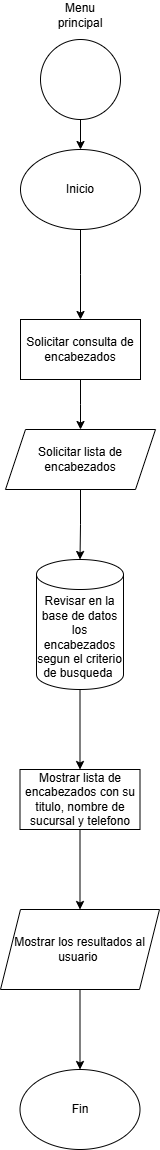

The diagram above was exported from draw.io. Its source (the exported page's mxGraphModel, read from the mxfile embedded in the PNG):
<mxGraphModel dx="1120" dy="1595" grid="1" gridSize="10" guides="1" tooltips="1" connect="1" arrows="1" fold="1" page="1" pageScale="1" pageWidth="827" pageHeight="1169" math="0" shadow="0">
  <root>
    <mxCell id="CvnGW2NZYoW5ZMkw1NIb-0" />
    <mxCell id="CvnGW2NZYoW5ZMkw1NIb-1" parent="CvnGW2NZYoW5ZMkw1NIb-0" />
    <mxCell id="CvnGW2NZYoW5ZMkw1NIb-2" value="" style="edgeStyle=orthogonalEdgeStyle;rounded=0;orthogonalLoop=1;jettySize=auto;html=1;" edge="1" parent="CvnGW2NZYoW5ZMkw1NIb-1" source="CvnGW2NZYoW5ZMkw1NIb-3" target="CvnGW2NZYoW5ZMkw1NIb-6">
      <mxGeometry relative="1" as="geometry" />
    </mxCell>
    <mxCell id="CvnGW2NZYoW5ZMkw1NIb-3" value="" style="ellipse;whiteSpace=wrap;html=1;aspect=fixed;" vertex="1" parent="CvnGW2NZYoW5ZMkw1NIb-1">
      <mxGeometry x="374" y="-1130" width="80" height="80" as="geometry" />
    </mxCell>
    <mxCell id="CvnGW2NZYoW5ZMkw1NIb-4" value="Menu principal" style="text;html=1;align=center;verticalAlign=middle;whiteSpace=wrap;rounded=0;" vertex="1" parent="CvnGW2NZYoW5ZMkw1NIb-1">
      <mxGeometry x="384" y="-1169" width="60" height="30" as="geometry" />
    </mxCell>
    <mxCell id="CvnGW2NZYoW5ZMkw1NIb-5" value="" style="edgeStyle=orthogonalEdgeStyle;rounded=0;orthogonalLoop=1;jettySize=auto;html=1;" edge="1" parent="CvnGW2NZYoW5ZMkw1NIb-1" source="CvnGW2NZYoW5ZMkw1NIb-6">
      <mxGeometry relative="1" as="geometry">
        <mxPoint x="414" y="-850" as="targetPoint" />
      </mxGeometry>
    </mxCell>
    <mxCell id="CvnGW2NZYoW5ZMkw1NIb-6" value="Inicio" style="ellipse;whiteSpace=wrap;html=1;" vertex="1" parent="CvnGW2NZYoW5ZMkw1NIb-1">
      <mxGeometry x="354" y="-1020" width="120" height="80" as="geometry" />
    </mxCell>
    <mxCell id="CvnGW2NZYoW5ZMkw1NIb-7" value="" style="edgeStyle=orthogonalEdgeStyle;rounded=0;orthogonalLoop=1;jettySize=auto;html=1;" edge="1" parent="CvnGW2NZYoW5ZMkw1NIb-1" source="CvnGW2NZYoW5ZMkw1NIb-8">
      <mxGeometry relative="1" as="geometry">
        <mxPoint x="414" y="-740" as="targetPoint" />
      </mxGeometry>
    </mxCell>
    <mxCell id="CvnGW2NZYoW5ZMkw1NIb-8" value="Solicitar consulta de encabezados" style="rounded=0;whiteSpace=wrap;html=1;" vertex="1" parent="CvnGW2NZYoW5ZMkw1NIb-1">
      <mxGeometry x="354" y="-850" width="120" height="60" as="geometry" />
    </mxCell>
    <mxCell id="CvnGW2NZYoW5ZMkw1NIb-9" value="" style="edgeStyle=orthogonalEdgeStyle;rounded=0;orthogonalLoop=1;jettySize=auto;html=1;" edge="1" parent="CvnGW2NZYoW5ZMkw1NIb-1" source="CvnGW2NZYoW5ZMkw1NIb-10" target="CvnGW2NZYoW5ZMkw1NIb-12">
      <mxGeometry relative="1" as="geometry" />
    </mxCell>
    <mxCell id="CvnGW2NZYoW5ZMkw1NIb-10" value="Revisar en la base de datos los encabezados&lt;div&gt;segun el criterio de busqueda&amp;nbsp;&lt;/div&gt;" style="shape=cylinder3;whiteSpace=wrap;html=1;boundedLbl=1;backgroundOutline=1;size=15;" vertex="1" parent="CvnGW2NZYoW5ZMkw1NIb-1">
      <mxGeometry x="370" y="-610" width="87" height="130" as="geometry" />
    </mxCell>
    <mxCell id="CvnGW2NZYoW5ZMkw1NIb-11" value="" style="edgeStyle=orthogonalEdgeStyle;rounded=0;orthogonalLoop=1;jettySize=auto;html=1;" edge="1" parent="CvnGW2NZYoW5ZMkw1NIb-1" source="CvnGW2NZYoW5ZMkw1NIb-12" target="CvnGW2NZYoW5ZMkw1NIb-14">
      <mxGeometry relative="1" as="geometry" />
    </mxCell>
    <mxCell id="CvnGW2NZYoW5ZMkw1NIb-12" value="Mostrar lista de encabezados con su titulo, nombre de sucursal y telefono" style="whiteSpace=wrap;html=1;" vertex="1" parent="CvnGW2NZYoW5ZMkw1NIb-1">
      <mxGeometry x="353.5" y="-400" width="120" height="60" as="geometry" />
    </mxCell>
    <mxCell id="CvnGW2NZYoW5ZMkw1NIb-13" value="" style="edgeStyle=orthogonalEdgeStyle;rounded=0;orthogonalLoop=1;jettySize=auto;html=1;" edge="1" parent="CvnGW2NZYoW5ZMkw1NIb-1" source="CvnGW2NZYoW5ZMkw1NIb-14" target="CvnGW2NZYoW5ZMkw1NIb-15">
      <mxGeometry relative="1" as="geometry" />
    </mxCell>
    <mxCell id="CvnGW2NZYoW5ZMkw1NIb-14" value="Mostrar los resultados al usuario&amp;nbsp;" style="shape=parallelogram;perimeter=parallelogramPerimeter;whiteSpace=wrap;html=1;fixedSize=1;" vertex="1" parent="CvnGW2NZYoW5ZMkw1NIb-1">
      <mxGeometry x="334" y="-260" width="159" height="80" as="geometry" />
    </mxCell>
    <mxCell id="CvnGW2NZYoW5ZMkw1NIb-15" value="Fin" style="ellipse;whiteSpace=wrap;html=1;" vertex="1" parent="CvnGW2NZYoW5ZMkw1NIb-1">
      <mxGeometry x="353.5" y="-100" width="120" height="80" as="geometry" />
    </mxCell>
    <mxCell id="CvnGW2NZYoW5ZMkw1NIb-16" value="" style="edgeStyle=orthogonalEdgeStyle;rounded=0;orthogonalLoop=1;jettySize=auto;html=1;" edge="1" parent="CvnGW2NZYoW5ZMkw1NIb-1" source="CvnGW2NZYoW5ZMkw1NIb-17" target="CvnGW2NZYoW5ZMkw1NIb-10">
      <mxGeometry relative="1" as="geometry" />
    </mxCell>
    <mxCell id="CvnGW2NZYoW5ZMkw1NIb-17" value="Solicitar lista de encabezados" style="shape=parallelogram;perimeter=parallelogramPerimeter;whiteSpace=wrap;html=1;fixedSize=1;" vertex="1" parent="CvnGW2NZYoW5ZMkw1NIb-1">
      <mxGeometry x="339" y="-740" width="150" height="60" as="geometry" />
    </mxCell>
  </root>
</mxGraphModel>